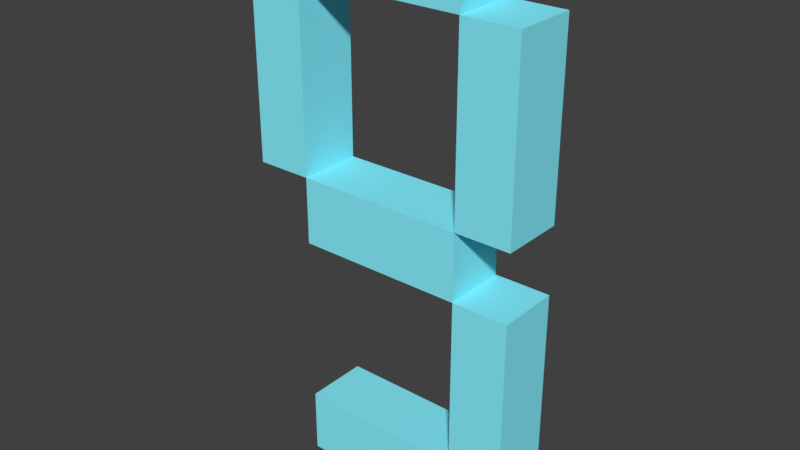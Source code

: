 # Source: number_9.blend  (saved by Blender 2.78.0; exported with 4.5.12 LTS)
import bpy
from mathutils import Matrix  # noqa: F401  (used for matrix-valued properties, if any)

bpy.ops.wm.read_factory_settings(use_empty=True)
scene = bpy.context.scene
scene.name = 'Scene'

# ---- collections
col_collection_1 = bpy.data.collections.new('Collection 1'); scene.collection.children.link(col_collection_1)

# ---- materials (node trees are filled in below, after node groups)
mat_number_color = bpy.data.materials.new('Number_color')
mat_number_color.alpha_threshold = 0.0
mat_number_color.use_transparent_shadow = False
mat_number_color.diffuse_color = (0.249, 0.8742, 1.0, 1.0)
mat_number_color.roughness = 0.5

# ---- material node trees

# ---- world
world_world = bpy.data.worlds.new('World'); scene.world = world_world
world_world.color = (0.05088, 0.05088, 0.05088)
world_world.use_sun_shadow = False
world_world.sun_shadow_jitter_overblur = 0.0
world_world.cycles.sampling_method = 'MANUAL'

# ---- meshes
me_plane = bpy.data.meshes.new('Plane')
me_plane.from_pydata([(0.6, -1.0, -0.4526), (0.6, 2.862, -0.4526), (0.6, 2.862, -0.4526), (-0.6, 2.862, -0.4526), (-0.6, 2.862, -0.4526), (-0.6, -1.0, -0.4526), (0.6, -1.0, 0.0), (0.6, 2.862, -8.141e-08), (0.6, 2.862, -8.141e-08), (-0.6, 2.862, -8.141e-08), (-0.6, 2.862, -8.141e-08), (-0.6, -1.0, 0.0), (-1.0, 2.471, -7.316e-08), (1.0, 2.471, -7.316e-08), (0.6, 2.471, -7.316e-08), (-0.6, 2.471, -7.316e-08), (-1.0, 1.166, -4.566e-08), (1.0, 1.166, -4.566e-08), (0.6, 1.166, -4.566e-08), (-0.6, 1.166, -4.566e-08), (1.0, 0.6877, -3.557e-08), (0.6, 0.6877, -3.557e-08), (-0.6, 0.6877, -3.557e-08), (1.0, -0.534, -9.822e-09), (0.6, -0.534, -9.822e-09), (-0.6, -0.534, -9.822e-09), (-1.0, 2.471, -0.4526), (1.0, 2.471, -0.4526), (0.6, 2.471, -0.4526), (-0.6, 2.471, -0.4526), (-1.0, 1.166, -0.4526), (1.0, 1.166, -0.4526), (0.6, 1.166, -0.4526), (-0.6, 1.166, -0.4526), (1.0, 0.6877, -0.4526), (0.6, 0.6877, -0.4526), (-0.6, 0.6877, -0.4526), (1.0, -0.534, -0.4526), (0.6, -0.534, -0.4526), (-0.6, -0.534, -0.4526)], [], [(5, 0, 38, 39), (38, 37, 34, 35), (9, 10, 8, 7), (15, 9, 7, 14), (36, 35, 32, 33), (16, 12, 15, 19), (18, 14, 13, 17), (29, 28, 1, 4), (22, 19, 18, 21), (4, 1, 2, 3), (24, 21, 20, 23), (32, 31, 27, 28), (11, 25, 24, 6), (30, 33, 29, 26), (8, 10, 3, 2), (6, 24, 38, 0), (19, 22, 36, 33), (25, 11, 5, 39), (18, 17, 31, 32), (9, 15, 29, 4), (24, 23, 37, 38), (18, 19, 33, 32), (10, 9, 4, 3), (24, 25, 39, 38), (16, 19, 33, 30), (17, 13, 27, 31), (23, 20, 34, 37), (14, 18, 32, 28), (21, 24, 38, 35), (19, 15, 29, 33), (11, 6, 0, 5), (15, 12, 26, 29), (15, 14, 28, 29), (22, 21, 35, 36), (13, 14, 28, 27), (7, 8, 2, 1), (20, 21, 35, 34), (12, 16, 30, 26), (14, 7, 1, 28), (21, 18, 32, 35)])
me_plane.materials.append(mat_number_color)
me_plane.use_remesh_preserve_volume = False
me_plane.use_remesh_preserve_attributes = False
me_plane.use_mirror_vertex_groups = False
me_plane.update()

# ---- objects
ob_plane = bpy.data.objects.new('Plane', me_plane)

# ---- transforms, parenting, visibility, modifiers, constraints
ob_plane.location = (-0.009218, 1.263e-07, -0.9403)
ob_plane.rotation_euler = (1.571, -0.0, 0.0)
ob_plane.lineart.crease_threshold = 0.0

# ---- collection membership
col_collection_1.objects.link(ob_plane)

# ---- scene / render settings (as saved in the file)
scene.frame_start = 1; scene.frame_end = 250; scene.frame_set(1)
scene.render.engine = 'BLENDER_EEVEE_NEXT'
scene.render.resolution_percentage = 50
scene.render.dither_intensity = 0.0
scene.cycles.use_denoising = False
scene.cycles.samples = 128
scene.cycles.sampling_pattern = 'TABULATED_SOBOL'
scene.cycles.light_sampling_threshold = 0.0
scene.cycles.use_adaptive_sampling = False
scene.cycles.use_light_tree = False
scene.cycles.blur_glossy = 0.0
scene.cycles.sample_clamp_indirect = 0.0
scene.view_settings.view_transform = 'Standard'
bpy.context.view_layer.update()

# ---- added for rendering (the .blend has no active camera and no usable light): camera, sun
cam_auto = bpy.data.cameras.new('AutoCamera')
cam_auto.lens = 50.0
cam_auto.sensor_width = 36.0
cam_auto.clip_end = 1000.0
ob_auto_camera = bpy.data.objects.new('AutoCamera', cam_auto)
scene.collection.objects.link(ob_auto_camera)
ob_auto_camera.location = (4.03681, -4.62892, 3.22779)
ob_auto_camera.rotation_euler = (1.09748, -7.21219e-08, 0.694738)
scene.camera = ob_auto_camera
light_auto_sun = bpy.data.lights.new('AutoSun', 'SUN')
light_auto_sun.energy = 3.0
light_auto_sun.angle = 0.0523599
ob_auto_sun = bpy.data.objects.new('AutoSun', light_auto_sun)
scene.collection.objects.link(ob_auto_sun)
ob_auto_sun.rotation_euler = (0.872665, 0.174533, 0.523599)
bpy.context.view_layer.update()
